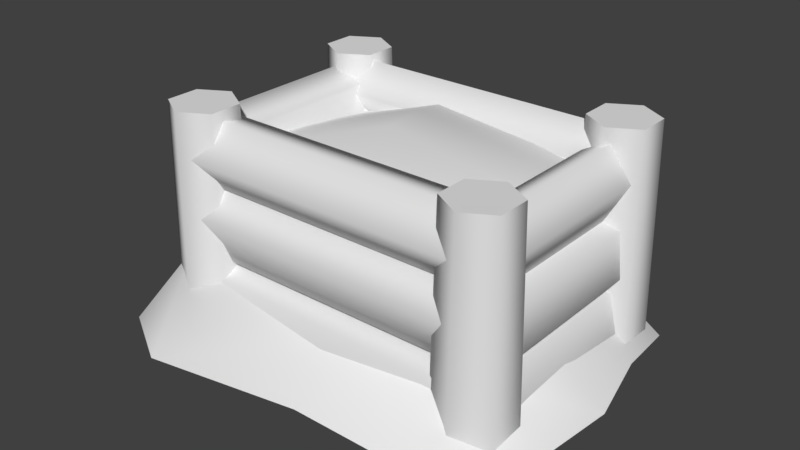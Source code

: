 # Source: tikiChest3.blend  (saved by Blender 2.80.75; exported with 4.5.12 LTS)
import bpy
from mathutils import Matrix  # noqa: F401  (used for matrix-valued properties, if any)

bpy.ops.wm.read_factory_settings(use_empty=True)
scene = bpy.context.scene
scene.name = 'Scene'

# ---- collections
col_collection_1 = bpy.data.collections.new('Collection 1'); scene.collection.children.link(col_collection_1)

# ---- materials (node trees are filled in below, after node groups)
mat_snow = bpy.data.materials.new('snow')
mat_snow.alpha_threshold = 0.0
mat_snow.use_transparent_shadow = False
mat_snow.roughness = 0.5
mat_tikichest0 = bpy.data.materials.new('tikiChest0')
mat_tikichest0.alpha_threshold = 0.0
mat_tikichest0.use_transparent_shadow = False
mat_tikichest0.roughness = 0.5
mat_tikichest0.line_color = (0.0, 0.0, 0.0, 1.0)

# ---- material node trees

# ---- world
world_world = bpy.data.worlds.new('World'); scene.world = world_world
world_world.color = (0.05088, 0.05088, 0.05088)
world_world.use_sun_shadow = False
world_world.sun_shadow_jitter_overblur = 0.0
world_world.cycles.sampling_method = 'MANUAL'

# ---- meshes
me_plane = bpy.data.meshes.new('Plane')
me_plane.from_pydata([(-0.9843, -0.5226, 0.0), (-0.7794, 1.005, 0.0), (0.8992, 0.847, 0.0), (-0.9846, 0.1577, 0.0), (0.04446, -0.5686, 0.0), (1.006, 0.1947, 0.0), (0.1383, 1.058, 0.0), (-1.071, -0.228, 0.0), (0.7631, -0.5715, 0.0), (0.9141, 0.5723, 0.0), (-0.4347, 1.028, 0.0), (-0.9632, 0.7589, 0.0), (-0.6803, -0.6984, 0.0), (0.9507, -0.3577, 0.0), (0.6184, 0.9895, 0.0), (0.06631, 0.7464, 0.2528), (0.0, -0.3226, 0.1984), (-0.7849, 0.3268, 0.1063), (0.7915, 0.1895, 0.1687), (0.6236, -0.3226, 0.2759), (-0.8012, -0.3165, 0.338), (-0.7858, 0.7225, 0.2649), (0.6402, 0.7089, 0.3034)], [], [(22, 9, 2, 14), (21, 15, 6, 10), (19, 13, 5, 18), (4, 8, 19, 16), (13, 19, 8), (7, 20, 17, 3), (0, 12, 20, 7), (12, 4, 16, 20), (11, 21, 10, 1), (3, 17, 21, 11), (15, 22, 14, 6), (18, 5, 9, 22)])
me_plane.polygons.foreach_set('use_smooth', [True] * 12)
me_plane.materials.append(mat_snow)
me_plane.use_remesh_preserve_volume = False
me_plane.use_remesh_preserve_attributes = False
me_plane.use_mirror_vertex_groups = False
me_plane.update()
me_plane_002 = bpy.data.meshes.new('Plane.002')
me_plane_002.from_pydata([(0.4104, -0.08432, -0.3502), (0.4104, -0.1326, -0.2688), (0.4104, -0.2107, -0.2999), (0.4104, -0.2107, -0.4005), (0.4104, -0.1326, -0.4315), (0.4104, -0.09244, -0.2639), (0.4104, -0.1771, -0.2713), (0.4104, -0.229, -0.1791), (0.4104, -0.1764, -0.1146), (0.4104, -0.09198, -0.167), (0.4104, -0.1867, -0.1186), (0.4104, -0.2326, -0.06166), (0.4104, -0.1684, 0.007303), (0.4104, -0.08284, -0.006801), (0.4104, -0.0943, -0.08467), (0.4078, -0.05443, -0.4207), (0.3193, -0.1055, -0.4207), (0.3193, -0.2077, -0.4207), (0.4078, -0.2588, -0.4207), (0.4963, -0.2077, -0.4207), (0.4963, -0.1055, -0.4207), (0.4078, -0.06763, 0.0287), (0.3307, -0.1121, 0.0287), (0.3307, -0.2011, 0.0287), (0.4078, -0.2456, 0.0287), (0.4848, -0.2011, 0.0287), (0.4848, -0.1121, 0.0287), (0.4104, 0.3878, -0.2775), (0.4104, 0.3404, -0.3583), (0.4104, 0.3876, -0.4211), (0.4104, 0.4642, -0.3702), (0.4104, 0.4643, -0.306), (0.4104, 0.4231, -0.2833), (0.4104, 0.345, -0.2503), (0.4104, 0.345, -0.1433), (0.4104, 0.4231, -0.1103), (0.4104, 0.4714, -0.1968), (0.4104, 0.3104, -0.04724), (0.4104, 0.3681, 0.01499), (0.4104, 0.4706, -0.02094), (0.4104, 0.4764, -0.1054), (0.4104, 0.3774, -0.1216), (0.4078, 0.5013, -0.4207), (0.3193, 0.4502, -0.4207), (0.3193, 0.348, -0.4207), (0.4078, 0.2969, -0.4207), (0.4963, 0.348, -0.4207), (0.4963, 0.4502, -0.4207), (0.4078, 0.4881, 0.0287), (0.3307, 0.4436, 0.0287), (0.3307, 0.3546, 0.0287), (0.4078, 0.3101, 0.0287), (0.4848, 0.3546, 0.0287), (0.4848, 0.4436, 0.0287), (0.4533, -0.1542, -0.2894), (0.358, -0.1542, -0.266), (0.3237, -0.1542, -0.3437), (0.3977, -0.1542, -0.4232), (0.4778, -0.1542, -0.3946), (0.4697, -0.1542, -0.2608), (0.3864, -0.1542, -0.2773), (0.324, -0.1542, -0.192), (0.3688, -0.1542, -0.1227), (0.4588, -0.1542, -0.1652), (0.4219, -0.1542, -0.1484), (0.3438, -0.1542, -0.1203), (0.3438, -0.1542, -0.02936), (0.4219, -0.1542, -0.001249), (0.4702, -0.1542, -0.07484), (0.4533, 0.4263, -0.2894), (0.358, 0.4263, -0.266), (0.3237, 0.4263, -0.3437), (0.3977, 0.4263, -0.4232), (0.4778, 0.4263, -0.3946), (0.4697, 0.4263, -0.2608), (0.3864, 0.4263, -0.2773), (0.324, 0.4263, -0.192), (0.3688, 0.4263, -0.1227), (0.4588, 0.4263, -0.1652), (0.4219, 0.4263, -0.1484), (0.3438, 0.4263, -0.1203), (0.3438, 0.4263, -0.02936), (0.4219, 0.4263, -0.001249), (0.4702, 0.4263, -0.07484), (-0.388, -0.1246, -0.3824), (0.388, -0.1246, -0.3824), (-0.388, 0.388, -0.3824), (0.388, 0.388, -0.3824), (-0.388, 0.2172, -0.3824), (-0.388, 0.04631, -0.3824), (0.388, 0.04631, -0.3824), (0.388, 0.2172, -0.3824), (-0.4104, -0.08432, -0.3502), (-0.4104, -0.1326, -0.2688), (-0.4104, -0.2107, -0.2999), (-0.4104, -0.2107, -0.4005), (-0.4104, -0.1326, -0.4315), (-0.4104, -0.09244, -0.2639), (-0.4104, -0.1771, -0.2713), (-0.4104, -0.229, -0.1791), (-0.4104, -0.1764, -0.1146), (-0.4104, -0.09198, -0.167), (-0.4104, -0.1867, -0.1186), (-0.4104, -0.2326, -0.06166), (-0.4104, -0.1684, 0.007303), (-0.4104, -0.08284, -0.006801), (-0.4104, -0.0943, -0.08467), (-0.4078, -0.05443, -0.4207), (-0.3193, -0.1055, -0.4207), (-0.3193, -0.2077, -0.4207), (-0.4078, -0.2588, -0.4207), (-0.4963, -0.2077, -0.4207), (-0.4963, -0.1055, -0.4207), (-0.4078, -0.06763, 0.0287), (-0.3307, -0.1121, 0.0287), (-0.3307, -0.2011, 0.0287), (-0.4078, -0.2456, 0.0287), (-0.4848, -0.2011, 0.0287), (-0.4848, -0.1121, 0.0287), (-0.4104, 0.3878, -0.2775), (-0.4104, 0.3404, -0.3583), (-0.4104, 0.3876, -0.4211), (-0.4104, 0.4642, -0.3702), (-0.4104, 0.4643, -0.306), (-0.4104, 0.4231, -0.2833), (-0.4104, 0.345, -0.2503), (-0.4104, 0.345, -0.1433), (-0.4104, 0.4231, -0.1103), (-0.4104, 0.4714, -0.1968), (-0.4104, 0.3104, -0.04724), (-0.4104, 0.3681, 0.01499), (-0.4104, 0.4706, -0.02094), (-0.4104, 0.4764, -0.1054), (-0.4104, 0.3774, -0.1216), (-0.4078, 0.5013, -0.4207), (-0.3193, 0.4502, -0.4207), (-0.3193, 0.348, -0.4207), (-0.4078, 0.2969, -0.4207), (-0.4963, 0.348, -0.4207), (-0.4963, 0.4502, -0.4207), (-0.4078, 0.4881, 0.0287), (-0.3307, 0.4436, 0.0287), (-0.3307, 0.3546, 0.0287), (-0.4078, 0.3101, 0.0287), (-0.4848, 0.3546, 0.0287), (-0.4848, 0.4436, 0.0287), (-0.4533, -0.1542, -0.2894), (-0.358, -0.1542, -0.266), (-0.3237, -0.1542, -0.3437), (-0.3977, -0.1542, -0.4232), (-0.4778, -0.1542, -0.3946), (-0.4697, -0.1542, -0.2608), (-0.3864, -0.1542, -0.2773), (-0.324, -0.1542, -0.192), (-0.3688, -0.1542, -0.1227), (-0.4588, -0.1542, -0.1652), (-0.4219, -0.1542, -0.1484), (-0.3438, -0.1542, -0.1203), (-0.3438, -0.1542, -0.02936), (-0.4219, -0.1542, -0.001249), (-0.4702, -0.1542, -0.07484), (-0.4533, 0.4263, -0.2894), (-0.358, 0.4263, -0.266), (-0.3237, 0.4263, -0.3437), (-0.3977, 0.4263, -0.4232), (-0.4778, 0.4263, -0.3946), (-0.4697, 0.4263, -0.2608), (-0.3864, 0.4263, -0.2773), (-0.324, 0.4263, -0.192), (-0.3688, 0.4263, -0.1227), (-0.4588, 0.4263, -0.1652), (-0.4219, 0.4263, -0.1484), (-0.3438, 0.4263, -0.1203), (-0.3438, 0.4263, -0.02936), (-0.4219, 0.4263, -0.001249), (-0.4702, 0.4263, -0.07484), (-0.388, -0.1246, -0.06643), (0.388, -0.1246, -0.06643), (-0.3548, 0.3876, -0.09824), (0.388, 0.388, -0.06643), (-0.3676, 0.2233, -0.08556), (-0.3806, 0.04979, -0.0733), (0.3978, 0.06192, -0.04446), (0.3926, 0.2339, -0.05008), (0.01916, -0.126, -0.05343), (-0.1052, 0.4162, -0.04015), (0.0, 0.04631, 0.01375), (-0.04591, 0.2098, -0.002775)], [], [(92, 0, 4, 96), (95, 3, 2, 94), (101, 9, 5, 97), (96, 4, 3, 95), (94, 2, 1, 93), (99, 7, 8, 100), (106, 14, 10, 102), (120, 28, 27, 119), (97, 5, 6, 98), (103, 11, 12, 104), (98, 6, 7, 99), (105, 13, 14, 106), (102, 10, 11, 103), (104, 12, 13, 105), (100, 8, 9, 101), (20, 26, 25, 19), (18, 24, 23, 17), (16, 22, 21, 15), (15, 21, 26, 20), (19, 25, 24, 18), (17, 23, 22, 16), (22, 23, 24, 21), (25, 26, 21, 24), (119, 27, 31, 123), (122, 30, 29, 121), (128, 36, 32, 124), (123, 31, 30, 122), (121, 29, 28, 120), (126, 34, 35, 127), (133, 41, 37, 129), (124, 32, 33, 125), (130, 38, 39, 131), (125, 33, 34, 126), (132, 40, 41, 133), (129, 37, 38, 130), (131, 39, 40, 132), (127, 35, 36, 128), (47, 53, 52, 46), (45, 51, 50, 44), (43, 49, 48, 42), (42, 48, 53, 47), (46, 52, 51, 45), (44, 50, 49, 43), (49, 50, 51, 48), (52, 53, 48, 51), (55, 54, 69, 70), (60, 61, 76, 75), (56, 55, 70, 71), (61, 62, 77, 76), (57, 56, 71, 72), (62, 63, 78, 77), (58, 57, 72, 73), (59, 60, 75, 74), (54, 58, 73, 69), (68, 64, 79, 83), (66, 67, 82, 81), (67, 68, 83, 82), (65, 66, 81, 80), (64, 65, 80, 79), (63, 59, 74, 78), (88, 91, 87, 86), (84, 85, 90, 89), (89, 90, 91, 88), (112, 111, 117, 118), (110, 109, 115, 116), (108, 107, 113, 114), (107, 112, 118, 113), (111, 110, 116, 117), (109, 108, 114, 115), (114, 113, 116, 115), (117, 116, 113, 118), (139, 138, 144, 145), (137, 136, 142, 143), (135, 134, 140, 141), (134, 139, 145, 140), (138, 137, 143, 144), (136, 135, 141, 142), (141, 140, 143, 142), (144, 143, 140, 145), (147, 162, 161, 146), (152, 167, 168, 153), (148, 163, 162, 147), (153, 168, 169, 154), (149, 164, 163, 148), (154, 169, 170, 155), (150, 165, 164, 149), (151, 166, 167, 152), (146, 161, 165, 150), (160, 175, 171, 156), (158, 173, 174, 159), (159, 174, 175, 160), (157, 172, 173, 158), (156, 171, 172, 157), (155, 170, 166, 151), (93, 1, 0, 92), (187, 183, 179, 185), (184, 177, 182, 186), (186, 182, 183, 187), (181, 186, 187, 180), (176, 184, 186, 181), (180, 187, 185, 178)])
me_plane_002.polygons.foreach_set('use_smooth', [True] * 101)
_k = set([(21, 22), (21, 26), (22, 23), (23, 24), (24, 25), (25, 26), (48, 49), (48, 53), (49, 50), (50, 51), (51, 52), (52, 53), (113, 114), (113, 118), (114, 115), (115, 116), (116, 117), (117, 118), (140, 141), (140, 145), (141, 142), (142, 143), (143, 144), (144, 145)])
me_plane_002.attributes.new('sharp_edge', 'BOOLEAN', 'EDGE').data.foreach_set('value', [ (min(e.vertices), max(e.vertices)) in _k for e in me_plane_002.edges])
_uv = me_plane_002.uv_layers.new(name='UVMap')
_uv.uv.foreach_set('vector', [0.09185, 0.3086, 0.1157, 0.3487, 0.1201, 0.323, 0.07144, 0.3376, 0.08957, 0.3647, 0.1001, 0.3168, 0.08254, 0.3391, 0.1285, 0.3527, 0.09021, 0.8829, 0.1039, 0.9049, 0.1066, 0.8906, 0.07903, 0.8991, 0.07144, 0.3376, 0.1201, 0.323, 0.1001, 0.3168, 0.08957, 0.3647, 0.1285, 0.3527, 0.08254, 0.3391, 0.09174, 0.3578, 0.1285, 0.3222, 0.1116, 0.907, 0.08554, 0.9004, 0.09017, 0.9102, 0.1116, 0.8908, 0.08085, 0.6145, 0.08678, 0.5858, 0.07696, 0.6009, 0.1045, 0.6057, 0.07478, 0.8456, 0.09848, 0.8532, 0.07769, 0.858, 0.08607, 0.8346, 0.07903, 0.8991, 0.1066, 0.8906, 0.09558, 0.8874, 0.08902, 0.9142, 0.1045, 0.59, 0.08152, 0.6106, 0.09753, 0.6048, 0.08067, 0.5821, 0.08902, 0.9142, 0.09558, 0.8874, 0.08554, 0.9004, 0.1116, 0.907, 0.06959, 0.5993, 0.09844, 0.5898, 0.08678, 0.5858, 0.08085, 0.6145, 0.1045, 0.6057, 0.07696, 0.6009, 0.08152, 0.6106, 0.1045, 0.59, 0.08067, 0.5821, 0.09753, 0.6048, 0.09844, 0.5898, 0.06959, 0.5993, 0.1116, 0.8908, 0.09017, 0.9102, 0.1039, 0.9049, 0.09021, 0.8829, 0.1396, 0.1259, 0.1403, 0.1315, 0.1413, 0.1302, 0.1361, 0.128, 0.1361, 0.1321, 0.1405, 0.1288, 0.1389, 0.1285, 0.1396, 0.1341, 0.143, 0.132, 0.1379, 0.1298, 0.1386, 0.1312, 0.143, 0.1279, 0.143, 0.1279, 0.1386, 0.1312, 0.1403, 0.1315, 0.1396, 0.1259, 0.1361, 0.128, 0.1413, 0.1302, 0.1405, 0.1288, 0.1361, 0.1321, 0.1396, 0.1341, 0.1389, 0.1285, 0.1379, 0.1298, 0.143, 0.132, 0.3896, 0.361, 0.3918, 0.361, 0.393, 0.363, 0.3885, 0.363, 0.3918, 0.3649, 0.3896, 0.3649, 0.3885, 0.363, 0.393, 0.363, 0.08607, 0.8346, 0.07769, 0.858, 0.06959, 0.8407, 0.09734, 0.8406, 0.09562, 0.8487, 0.07698, 0.8309, 0.09848, 0.8366, 0.08104, 0.8556, 0.09289, 0.5998, 0.1077, 0.6249, 0.08417, 0.616, 0.108, 0.5941, 0.09734, 0.8406, 0.06959, 0.8407, 0.07698, 0.8309, 0.09562, 0.8487, 0.08104, 0.8556, 0.09848, 0.8366, 0.09848, 0.8532, 0.07478, 0.8456, 0.1019, 0.6198, 0.1096, 0.5898, 0.1205, 0.6064, 0.08994, 0.6162, 0.1131, 0.34, 0.1232, 0.3873, 0.1337, 0.3631, 0.08303, 0.3625, 0.108, 0.5941, 0.08417, 0.616, 0.08417, 0.5976, 0.1131, 0.6053, 0.08929, 0.3935, 0.1184, 0.3499, 0.09201, 0.3662, 0.1344, 0.3935, 0.1131, 0.6053, 0.08417, 0.5976, 0.1096, 0.5898, 0.1019, 0.6198, 0.1445, 0.3646, 0.09739, 0.3851, 0.1232, 0.3873, 0.1131, 0.34, 0.08303, 0.3625, 0.1337, 0.3631, 0.1184, 0.3499, 0.08929, 0.3935, 0.1344, 0.3935, 0.09201, 0.3662, 0.09739, 0.3851, 0.1445, 0.3646, 0.08994, 0.6162, 0.1205, 0.6064, 0.1077, 0.6249, 0.09289, 0.5998, 0.1725, 0.1242, 0.1732, 0.1298, 0.1742, 0.1285, 0.1691, 0.1263, 0.1691, 0.1304, 0.1735, 0.1271, 0.1718, 0.1269, 0.1725, 0.1324, 0.176, 0.1303, 0.1708, 0.1281, 0.1716, 0.1296, 0.176, 0.1262, 0.176, 0.1262, 0.1716, 0.1296, 0.1732, 0.1298, 0.1725, 0.1242, 0.1691, 0.1263, 0.1742, 0.1285, 0.1735, 0.1271, 0.1691, 0.1304, 0.1725, 0.1324, 0.1718, 0.1269, 0.1708, 0.1281, 0.176, 0.1303, 0.3547, 0.6327, 0.3569, 0.6327, 0.3581, 0.6347, 0.3536, 0.6347, 0.3569, 0.6366, 0.3547, 0.6366, 0.3536, 0.6347, 0.3581, 0.6347, 0.0764, 0.9063, 0.08725, 0.9053, 0.06975, 0.8914, 0.08536, 0.8828, 0.06729, 0.3213, 0.05463, 0.3406, 0.09094, 0.3161, 0.09094, 0.3555, 0.07419, 0.8982, 0.0764, 0.9063, 0.08536, 0.8828, 0.09855, 0.8926, 0.05463, 0.3406, 0.06361, 0.3529, 0.06304, 0.3086, 0.09094, 0.3161, 0.08448, 0.8905, 0.07419, 0.8982, 0.09855, 0.8926, 0.09071, 0.9135, 0.06361, 0.3529, 0.08247, 0.3426, 0.04196, 0.3355, 0.06304, 0.3086, 0.09205, 0.894, 0.08448, 0.8905, 0.09071, 0.9135, 0.07533, 0.9135, 0.0831, 0.3229, 0.06729, 0.3213, 0.09094, 0.3555, 0.06445, 0.364, 0.08725, 0.9053, 0.09205, 0.894, 0.07533, 0.9135, 0.06975, 0.8914, 0.1241, 0.621, 0.145, 0.5931, 0.1529, 0.6209, 0.153, 0.6212, 0.1757, 0.6392, 0.1453, 0.649, 0.1533, 0.6212, 0.1534, 0.6209, 0.1453, 0.649, 0.1241, 0.621, 0.153, 0.6212, 0.1533, 0.6212, 0.1757, 0.6024, 0.1757, 0.6392, 0.1534, 0.6209, 0.1532, 0.6207, 0.145, 0.5931, 0.1757, 0.6024, 0.1532, 0.6207, 0.1529, 0.6209, 0.08247, 0.3426, 0.0831, 0.3229, 0.06445, 0.364, 0.04196, 0.3355, 0.48, 0.4505, 0.4859, 0.4505, 0.4859, 0.4518, 0.48, 0.4518, 0.4054, 0.1037, 0.4211, 0.1037, 0.4211, 0.1072, 0.4054, 0.1072, 0.395, 0.6587, 0.4032, 0.6587, 0.4032, 0.6605, 0.395, 0.6605, 0.1085, 0.119, 0.1115, 0.1137, 0.1144, 0.119, 0.1145, 0.1191, 0.1176, 0.1137, 0.1207, 0.119, 0.1147, 0.1189, 0.1145, 0.1189, 0.1176, 0.1242, 0.1116, 0.1242, 0.1147, 0.1191, 0.1148, 0.119, 0.1116, 0.1242, 0.1085, 0.119, 0.1145, 0.1191, 0.1147, 0.1191, 0.1115, 0.1137, 0.1176, 0.1137, 0.1145, 0.1189, 0.1144, 0.119, 0.1207, 0.119, 0.1176, 0.1242, 0.1148, 0.119, 0.1147, 0.1189, 0.3842, 0.6061, 0.3831, 0.6041, 0.3876, 0.6041, 0.3865, 0.6061, 0.3865, 0.6022, 0.3876, 0.6041, 0.3831, 0.6041, 0.3842, 0.6022, 0.149, 0.1383, 0.1543, 0.1414, 0.149, 0.1443, 0.1489, 0.1443, 0.1542, 0.1475, 0.149, 0.1505, 0.1491, 0.1445, 0.1491, 0.1444, 0.1437, 0.1474, 0.1437, 0.1414, 0.1489, 0.1445, 0.149, 0.1446, 0.1437, 0.1414, 0.149, 0.1383, 0.1489, 0.1443, 0.1489, 0.1445, 0.1543, 0.1414, 0.1542, 0.1475, 0.1491, 0.1444, 0.149, 0.1443, 0.149, 0.1505, 0.1437, 0.1474, 0.149, 0.1446, 0.1491, 0.1445, 0.3713, 0.09525, 0.3694, 0.09413, 0.3733, 0.09189, 0.3733, 0.09413, 0.3713, 0.09077, 0.3733, 0.09189, 0.3694, 0.09413, 0.3694, 0.09189, 0.1712, 0.5418, 0.145, 0.5517, 0.1545, 0.5344, 0.17, 0.5538, 0.1149, 0.8554, 0.1205, 0.8324, 0.1119, 0.8419, 0.1346, 0.8479, 0.1621, 0.5393, 0.1559, 0.5664, 0.145, 0.5517, 0.1712, 0.5418, 0.1346, 0.8479, 0.1119, 0.8419, 0.1164, 0.8488, 0.1346, 0.8327, 0.1535, 0.5507, 0.1791, 0.5577, 0.1559, 0.5664, 0.1621, 0.5393, 0.1346, 0.8327, 0.1164, 0.8488, 0.1275, 0.8456, 0.1153, 0.826, 0.1574, 0.5592, 0.1791, 0.5406, 0.1791, 0.5577, 0.1535, 0.5507, 0.1055, 0.8415, 0.1292, 0.8346, 0.1205, 0.8324, 0.1149, 0.8554, 0.17, 0.5538, 0.1545, 0.5344, 0.1791, 0.5406, 0.1574, 0.5592, 0.05966, 0.34, 0.07996, 0.3751, 0.08246, 0.356, 0.04196, 0.366, 0.09001, 0.3802, 0.05176, 0.3657, 0.06137, 0.3799, 0.09001, 0.3507, 0.09001, 0.3507, 0.06137, 0.3799, 0.07996, 0.3751, 0.05966, 0.34, 0.05918, 0.3909, 0.06581, 0.3512, 0.05176, 0.3657, 0.09001, 0.3802, 0.04196, 0.366, 0.08246, 0.356, 0.06581, 0.3512, 0.05918, 0.3909, 0.1153, 0.826, 0.1275, 0.8456, 0.1292, 0.8346, 0.1055, 0.8415, 0.1285, 0.3222, 0.09174, 0.3578, 0.1157, 0.3487, 0.09185, 0.3086, 0.6125, 0.3512, 0.6211, 0.352, 0.6209, 0.3551, 0.6111, 0.3553, 0.614, 0.3444, 0.6213, 0.3448, 0.6213, 0.3485, 0.6135, 0.348, 0.6135, 0.348, 0.6213, 0.3485, 0.6211, 0.352, 0.6125, 0.3512, 0.6058, 0.3478, 0.6135, 0.348, 0.6125, 0.3512, 0.6059, 0.3513, 0.6059, 0.3443, 0.614, 0.3444, 0.6135, 0.348, 0.6058, 0.3478, 0.6059, 0.3513, 0.6125, 0.3512, 0.6111, 0.3553, 0.606, 0.3546])
_ca = me_plane_002.color_attributes.new('Col', 'BYTE_COLOR', 'CORNER')
_ca.data.foreach_set('color', [1.0, 1.0, 1.0, 1.0, 1.0, 1.0, 1.0, 1.0, 0.1714, 0.1714, 0.1714, 1.0, 0.15, 0.15, 0.15, 1.0, 1.0, 1.0, 1.0, 1.0, 1.0, 1.0, 1.0, 1.0, 1.0, 1.0, 1.0, 1.0, 1.0, 1.0, 1.0, 1.0, 1.0, 1.0, 1.0, 1.0, 1.0, 1.0, 1.0, 1.0, 1.0, 1.0, 1.0, 1.0, 1.0, 1.0, 1.0, 1.0, 0.15, 0.15, 0.15, 1.0, 0.1714, 0.1714, 0.1714, 1.0, 1.0, 1.0, 1.0, 1.0, 1.0, 1.0, 1.0, 1.0, 1.0, 1.0, 1.0, 1.0, 1.0, 1.0, 1.0, 1.0, 0.15, 0.15, 0.15, 1.0, 0.15, 0.15, 0.15, 1.0, 1.0, 1.0, 1.0, 1.0, 1.0, 1.0, 1.0, 1.0, 0.15, 0.15, 0.15, 1.0, 0.15, 0.15, 0.15, 1.0, 1.0, 1.0, 1.0, 1.0, 1.0, 1.0, 1.0, 1.0, 0.15, 0.15, 0.15, 1.0, 0.227, 0.227, 0.227, 1.0, 1.0, 1.0, 1.0, 1.0, 1.0, 1.0, 1.0, 1.0, 1.0, 1.0, 1.0, 1.0, 0.15, 0.15, 0.15, 1.0, 1.0, 1.0, 1.0, 1.0, 1.0, 1.0, 1.0, 1.0, 0.15, 0.15, 0.15, 1.0, 0.15, 0.15, 0.15, 1.0, 1.0, 1.0, 1.0, 1.0, 1.0, 1.0, 1.0, 1.0, 1.0, 1.0, 1.0, 1.0, 1.0, 1.0, 1.0, 1.0, 0.15, 0.15, 0.15, 1.0, 0.15, 0.15, 0.15, 1.0, 1.0, 1.0, 1.0, 1.0, 1.0, 1.0, 1.0, 1.0, 1.0, 1.0, 1.0, 1.0, 1.0, 1.0, 1.0, 1.0, 1.0, 1.0, 1.0, 1.0, 1.0, 1.0, 1.0, 1.0, 0.227, 0.227, 0.227, 1.0, 0.15, 0.15, 0.15, 1.0, 1.0, 1.0, 1.0, 1.0, 1.0, 1.0, 1.0, 1.0, 1.0, 1.0, 1.0, 1.0, 1.0, 1.0, 1.0, 1.0, 1.0, 1.0, 1.0, 1.0, 1.0, 1.0, 1.0, 1.0, 0.15, 0.15, 0.15, 1.0, 0.15, 0.15, 0.15, 1.0, 1.0, 1.0, 1.0, 1.0, 1.0, 1.0, 1.0, 1.0, 0.2918, 0.2918, 0.2918, 1.0, 1.0, 1.0, 1.0, 1.0, 1.0, 1.0, 1.0, 1.0, 0.2918, 0.2918, 0.2918, 1.0, 0.2918, 0.2918, 0.2918, 1.0, 1.0, 1.0, 1.0, 1.0, 1.0, 1.0, 1.0, 1.0, 0.2961, 0.2961, 0.2961, 1.0, 0.2918, 0.2918, 0.2918, 1.0, 1.0, 1.0, 1.0, 1.0, 1.0, 1.0, 1.0, 1.0, 0.2918, 0.2918, 0.2918, 1.0, 0.2918, 0.2918, 0.2918, 1.0, 1.0, 1.0, 1.0, 1.0, 1.0, 1.0, 1.0, 1.0, 0.2918, 0.2918, 0.2918, 1.0, 0.2918, 0.2918, 0.2918, 1.0, 1.0, 1.0, 1.0, 1.0, 1.0, 1.0, 1.0, 1.0, 0.2918, 0.2918, 0.2918, 1.0, 0.2961, 0.2961, 0.2961, 1.0, 1.0, 1.0, 1.0, 1.0, 1.0, 1.0, 1.0, 1.0, 0.2961, 0.2961, 0.2961, 1.0, 1.0, 1.0, 1.0, 1.0, 1.0, 1.0, 1.0, 1.0, 1.0, 1.0, 1.0, 1.0, 1.0, 1.0, 1.0, 1.0, 1.0, 1.0, 1.0, 1.0, 1.0, 1.0, 1.0, 1.0, 1.0, 1.0, 1.0, 1.0, 1.0, 1.0, 1.0, 1.0, 0.15, 0.15, 0.15, 1.0, 0.15, 0.15, 0.15, 1.0, 1.0, 1.0, 1.0, 1.0, 1.0, 1.0, 1.0, 1.0, 1.0, 1.0, 1.0, 1.0, 1.0, 1.0, 1.0, 1.0, 0.15, 0.15, 0.15, 1.0, 0.15, 0.15, 0.15, 1.0, 1.0, 1.0, 1.0, 1.0, 1.0, 1.0, 1.0, 1.0, 0.159, 0.159, 0.159, 1.0, 0.15, 0.15, 0.15, 1.0, 1.0, 1.0, 1.0, 1.0, 1.0, 1.0, 1.0, 1.0, 1.0, 1.0, 1.0, 1.0, 1.0, 1.0, 1.0, 1.0, 0.15, 0.15, 0.15, 1.0, 1.0, 1.0, 1.0, 1.0, 1.0, 1.0, 1.0, 1.0, 1.0, 1.0, 1.0, 1.0, 1.0, 1.0, 1.0, 1.0, 1.0, 1.0, 1.0, 1.0, 0.15, 0.15, 0.15, 1.0, 0.15, 0.15, 0.15, 1.0, 0.15, 0.15, 0.15, 1.0, 0.15, 0.15, 0.15, 1.0, 1.0, 1.0, 1.0, 1.0, 1.0, 1.0, 1.0, 1.0, 0.15, 0.15, 0.15, 1.0, 0.159, 0.159, 0.159, 1.0, 1.0, 1.0, 1.0, 1.0, 1.0, 1.0, 1.0, 1.0, 0.9387, 0.9387, 0.9387, 1.0, 1.0, 1.0, 1.0, 1.0, 1.0, 1.0, 1.0, 1.0, 1.0, 1.0, 1.0, 1.0, 1.0, 1.0, 1.0, 1.0, 1.0, 1.0, 1.0, 1.0, 1.0, 1.0, 1.0, 1.0, 1.0, 1.0, 1.0, 1.0, 0.15, 0.15, 0.15, 1.0, 0.15, 0.15, 0.15, 1.0, 0.15, 0.15, 0.15, 1.0, 0.15, 0.15, 0.15, 1.0, 1.0, 1.0, 1.0, 1.0, 1.0, 1.0, 1.0, 1.0, 1.0, 1.0, 1.0, 1.0, 0.9387, 0.9387, 0.9387, 1.0, 1.0, 1.0, 1.0, 1.0, 1.0, 1.0, 1.0, 1.0, 0.15, 0.15, 0.15, 1.0, 0.15, 0.15, 0.15, 1.0, 0.15, 0.15, 0.15, 1.0, 0.15, 0.15, 0.15, 1.0, 1.0, 1.0, 1.0, 1.0, 1.0, 1.0, 1.0, 1.0, 0.2918, 0.2918, 0.2918, 1.0, 1.0, 1.0, 1.0, 1.0, 1.0, 1.0, 1.0, 1.0, 0.2918, 0.2918, 0.2918, 1.0, 0.2918, 0.2918, 0.2918, 1.0, 1.0, 1.0, 1.0, 1.0, 1.0, 1.0, 1.0, 1.0, 0.2918, 0.2918, 0.2918, 1.0, 0.2918, 0.2918, 0.2918, 1.0, 1.0, 1.0, 1.0, 1.0, 1.0, 1.0, 1.0, 1.0, 0.2918, 0.2918, 0.2918, 1.0, 0.2918, 0.2918, 0.2918, 1.0, 1.0, 1.0, 1.0, 1.0, 1.0, 1.0, 1.0, 1.0, 0.2918, 0.2918, 0.2918, 1.0, 0.2961, 0.2961, 0.2961, 1.0, 1.0, 1.0, 1.0, 1.0, 1.0, 1.0, 1.0, 1.0, 0.2918, 0.2918, 0.2918, 1.0, 0.2918, 0.2918, 0.2918, 1.0, 1.0, 1.0, 1.0, 1.0, 1.0, 1.0, 1.0, 1.0, 0.2918, 0.2918, 0.2918, 1.0, 1.0, 1.0, 1.0, 1.0, 1.0, 1.0, 1.0, 1.0, 1.0, 1.0, 1.0, 1.0, 1.0, 1.0, 1.0, 1.0, 1.0, 1.0, 1.0, 1.0, 1.0, 1.0, 1.0, 1.0, 1.0, 1.0, 1.0, 1.0, 1.0, 1.0, 1.0, 1.0, 0.15, 0.15, 0.15, 1.0, 1.0, 1.0, 1.0, 1.0, 1.0, 1.0, 1.0, 1.0, 0.15, 0.15, 0.15, 1.0, 0.15, 0.15, 0.15, 1.0, 1.0, 1.0, 1.0, 1.0, 1.0, 1.0, 1.0, 1.0, 0.15, 0.15, 0.15, 1.0, 1.0, 1.0, 1.0, 1.0, 0.15, 0.15, 0.15, 1.0, 0.15, 0.15, 0.15, 1.0, 1.0, 1.0, 1.0, 1.0, 1.0, 1.0, 1.0, 1.0, 0.15, 0.15, 0.15, 1.0, 0.15, 0.15, 0.15, 1.0, 1.0, 1.0, 1.0, 1.0, 0.15, 0.15, 0.15, 1.0, 1.0, 1.0, 1.0, 1.0, 1.0, 1.0, 1.0, 1.0, 0.15, 0.15, 0.15, 1.0, 0.15, 0.15, 0.15, 1.0, 1.0, 1.0, 1.0, 1.0, 1.0, 1.0, 1.0, 1.0, 0.15, 0.15, 0.15, 1.0, 1.0, 1.0, 1.0, 1.0, 0.15, 0.15, 0.15, 1.0, 0.15, 0.15, 0.15, 1.0, 1.0, 1.0, 1.0, 1.0, 1.0, 1.0, 1.0, 1.0, 0.15, 0.15, 0.15, 1.0, 0.15, 0.15, 0.15, 1.0, 1.0, 1.0, 1.0, 1.0, 1.0, 1.0, 1.0, 1.0, 1.0, 1.0, 1.0, 1.0, 1.0, 1.0, 1.0, 1.0, 1.0, 1.0, 1.0, 1.0, 1.0, 1.0, 1.0, 1.0, 0.15, 0.15, 0.15, 1.0, 0.15, 0.15, 0.15, 1.0, 1.0, 1.0, 1.0, 1.0, 1.0, 1.0, 1.0, 1.0, 1.0, 1.0, 1.0, 1.0, 1.0, 1.0, 1.0, 1.0, 1.0, 1.0, 1.0, 1.0, 1.0, 1.0, 1.0, 1.0, 1.0, 1.0, 1.0, 1.0, 1.0, 1.0, 1.0, 1.0, 1.0, 1.0, 1.0, 1.0, 1.0, 1.0, 1.0, 1.0, 1.0, 1.0, 1.0, 1.0, 1.0, 1.0, 1.0, 1.0, 1.0, 1.0, 1.0, 1.0, 0.15, 0.15, 0.15, 1.0, 1.0, 1.0, 1.0, 1.0, 1.0, 1.0, 1.0, 1.0, 0.15, 0.15, 0.15, 1.0, 1.0, 1.0, 1.0, 1.0, 1.0, 1.0, 1.0, 1.0, 1.0, 1.0, 1.0, 1.0, 1.0, 1.0, 1.0, 1.0, 1.0, 1.0, 1.0, 1.0, 1.0, 1.0, 1.0, 1.0, 1.0, 1.0, 1.0, 1.0, 1.0, 1.0, 1.0, 1.0, 1.0, 1.0, 1.0, 1.0, 1.0, 1.0, 1.0, 1.0, 1.0, 1.0, 1.0, 1.0, 1.0, 1.0, 1.0, 1.0, 1.0, 1.0, 1.0, 1.0, 1.0, 1.0, 1.0, 1.0, 1.0, 1.0, 1.0, 1.0, 1.0, 1.0, 1.0, 1.0, 0.2918, 0.2918, 0.2918, 1.0, 0.2918, 0.2918, 0.2918, 1.0, 1.0, 1.0, 1.0, 1.0, 1.0, 1.0, 1.0, 1.0, 0.2918, 0.2918, 0.2918, 1.0, 0.2918, 0.2918, 0.2918, 1.0, 1.0, 1.0, 1.0, 1.0, 1.0, 1.0, 1.0, 1.0, 0.2918, 0.2918, 0.2918, 1.0, 0.2918, 0.2918, 0.2918, 1.0, 1.0, 1.0, 1.0, 1.0, 1.0, 1.0, 1.0, 1.0, 0.2918, 0.2918, 0.2918, 1.0, 0.2918, 0.2918, 0.2918, 1.0, 1.0, 1.0, 1.0, 1.0, 1.0, 1.0, 1.0, 1.0, 0.2918, 0.2918, 0.2918, 1.0, 0.2918, 0.2918, 0.2918, 1.0, 1.0, 1.0, 1.0, 1.0, 1.0, 1.0, 1.0, 1.0, 0.2918, 0.2918, 0.2918, 1.0, 0.2918, 0.2918, 0.2918, 1.0, 1.0, 1.0, 1.0, 1.0, 1.0, 1.0, 1.0, 1.0, 1.0, 1.0, 1.0, 1.0, 1.0, 1.0, 1.0, 1.0, 1.0, 1.0, 1.0, 1.0, 1.0, 1.0, 1.0, 1.0, 1.0, 1.0, 1.0, 1.0, 1.0, 1.0, 1.0, 1.0, 1.0, 1.0, 1.0, 1.0, 1.0, 1.0, 1.0, 1.0, 0.2918, 0.2918, 0.2918, 1.0, 0.2918, 0.2918, 0.2918, 1.0, 1.0, 1.0, 1.0, 1.0, 1.0, 1.0, 1.0, 1.0, 0.2918, 0.2918, 0.2918, 1.0, 0.2918, 0.2918, 0.2918, 1.0, 1.0, 1.0, 1.0, 1.0, 1.0, 1.0, 1.0, 1.0, 0.2918, 0.2918, 0.2918, 1.0, 0.2918, 0.2918, 0.2918, 1.0, 1.0, 1.0, 1.0, 1.0, 1.0, 1.0, 1.0, 1.0, 0.2918, 0.2918, 0.2918, 1.0, 0.2918, 0.2918, 0.2918, 1.0, 1.0, 1.0, 1.0, 1.0, 1.0, 1.0, 1.0, 1.0, 0.2918, 0.2918, 0.2918, 1.0, 0.2918, 0.2918, 0.2918, 1.0, 1.0, 1.0, 1.0, 1.0, 1.0, 1.0, 1.0, 1.0, 0.2918, 0.2918, 0.2918, 1.0, 0.2918, 0.2918, 0.2918, 1.0, 1.0, 1.0, 1.0, 1.0, 1.0, 1.0, 1.0, 1.0, 1.0, 1.0, 1.0, 1.0, 1.0, 1.0, 1.0, 1.0, 1.0, 1.0, 1.0, 1.0, 1.0, 1.0, 1.0, 1.0, 1.0, 1.0, 1.0, 1.0, 1.0, 1.0, 1.0, 1.0, 1.0, 1.0, 1.0, 1.0, 1.0, 1.0, 1.0, 1.0, 0.15, 0.15, 0.15, 1.0, 0.15, 0.15, 0.15, 1.0, 1.0, 1.0, 1.0, 1.0, 1.0, 1.0, 1.0, 1.0, 1.0, 1.0, 1.0, 1.0, 1.0, 1.0, 1.0, 1.0, 1.0, 1.0, 1.0, 1.0, 1.0, 1.0, 1.0, 1.0, 1.0, 1.0, 1.0, 1.0, 1.0, 1.0, 1.0, 1.0, 0.15, 0.15, 0.15, 1.0, 0.15, 0.15, 0.15, 1.0, 1.0, 1.0, 1.0, 1.0, 1.0, 1.0, 1.0, 1.0, 0.15, 0.15, 0.15, 1.0, 0.15, 0.15, 0.15, 1.0, 0.15, 0.15, 0.15, 1.0, 0.15, 0.15, 0.15, 1.0, 1.0, 1.0, 1.0, 1.0, 1.0, 1.0, 1.0, 1.0, 0.15, 0.15, 0.15, 1.0, 0.15, 0.15, 0.15, 1.0, 1.0, 1.0, 1.0, 1.0, 1.0, 1.0, 1.0, 1.0, 1.0, 1.0, 1.0, 1.0, 1.0, 1.0, 1.0, 1.0, 0.15, 0.15, 0.15, 1.0, 0.15, 0.15, 0.15, 1.0, 0.15, 0.15, 0.15, 1.0, 0.1529, 0.1529, 0.1529, 1.0, 1.0, 1.0, 1.0, 1.0, 1.0, 1.0, 1.0, 1.0, 1.0, 1.0, 1.0, 1.0, 1.0, 1.0, 1.0, 1.0, 1.0, 1.0, 1.0, 1.0, 1.0, 1.0, 1.0, 1.0, 1.0, 1.0, 1.0, 1.0, 1.0, 1.0, 1.0, 1.0, 0.15, 0.15, 0.15, 1.0, 0.15, 0.15, 0.15, 1.0, 1.0, 1.0, 1.0, 1.0, 1.0, 1.0, 1.0, 1.0, 1.0, 1.0, 1.0, 1.0, 1.0, 1.0, 1.0, 1.0, 1.0, 1.0, 1.0, 1.0, 1.0, 1.0, 1.0, 1.0, 1.0, 1.0, 1.0, 1.0, 1.0, 1.0, 1.0, 1.0, 1.0, 1.0, 1.0, 1.0, 1.0, 1.0, 1.0, 1.0, 1.0, 1.0, 1.0, 1.0, 1.0, 1.0, 1.0, 1.0, 0.15, 0.15, 0.15, 1.0, 0.15, 0.15, 0.15, 1.0, 1.0, 1.0, 1.0, 1.0, 1.0, 1.0, 1.0, 1.0, 1.0, 1.0, 1.0, 1.0, 1.0, 1.0, 1.0, 1.0, 0.1529, 0.1529, 0.1529, 1.0, 0.15, 0.15, 0.15, 1.0, 0.15, 0.15, 0.15, 1.0, 0.15, 0.15, 0.15, 1.0, 1.0, 1.0, 1.0, 1.0, 1.0, 1.0, 1.0, 1.0, 1.0, 1.0, 1.0, 1.0, 0.2232, 0.2232, 0.2232, 1.0, 0.2307, 0.2307, 0.2307, 1.0, 0.2232, 0.2232, 0.2232, 1.0, 0.227, 0.227, 0.227, 1.0, 0.2232, 0.2232, 0.2232, 1.0, 0.2232, 0.2232, 0.2232, 1.0, 1.0, 1.0, 1.0, 1.0, 1.0, 1.0, 1.0, 1.0, 0.2232, 0.2232, 0.2232, 1.0, 0.2232, 0.2232, 0.2232, 1.0, 1.0, 1.0, 1.0, 1.0, 0.2232, 0.2232, 0.2232, 1.0, 1.0, 1.0, 1.0, 1.0, 1.0, 1.0, 1.0, 1.0, 0.2232, 0.2232, 0.2232, 1.0, 0.227, 0.227, 0.227, 1.0, 0.227, 0.227, 0.227, 1.0, 1.0, 1.0, 1.0, 1.0, 0.2232, 0.2232, 0.2232, 1.0, 0.2232, 0.2232, 0.2232, 1.0, 1.0, 1.0, 1.0, 1.0, 0.2232, 0.2232, 0.2232, 1.0, 0.2232, 0.2232, 0.2232, 1.0])
me_plane_002.materials.append(mat_tikichest0)
me_plane_002.use_remesh_preserve_volume = False
me_plane_002.use_remesh_preserve_attributes = False
me_plane_002.use_mirror_vertex_groups = False
me_plane_002.use_paint_bone_selection = False
me_plane_002.use_paint_mask = True
me_plane_002.update()

# ---- objects
ob_snow = bpy.data.objects.new('snow', me_plane)
ob_chest = bpy.data.objects.new('chest', me_plane_002)

# ---- transforms, parenting, visibility, modifiers, constraints
ob_snow.location = (0.0, 0.0, 0.0)
ob_snow.scale = (0.5766, 0.5766, 0.5766)
ob_snow.lineart.crease_threshold = 0.0
ob_chest.location = (0.0, 0.0, 0.5569)
ob_chest.scale = (1.0, 1.0, 1.324)
ob_chest.lineart.crease_threshold = 0.0
_m = ob_chest.modifiers.new('EdgeSplit', 'EDGE_SPLIT')
_m.use_edge_angle = False

# ---- collection membership
col_collection_1.objects.link(ob_snow)
col_collection_1.objects.link(ob_chest)

# ---- scene / render settings (as saved in the file)
scene.frame_start = 1; scene.frame_end = 250; scene.frame_set(1)
scene.render.engine = 'BLENDER_EEVEE_NEXT'
scene.render.resolution_percentage = 50
scene.render.dither_intensity = 0.0
scene.cycles.use_denoising = False
scene.cycles.samples = 128
scene.cycles.sampling_pattern = 'TABULATED_SOBOL'
scene.cycles.use_adaptive_sampling = False
scene.cycles.use_light_tree = False
scene.cycles.blur_glossy = 0.0
scene.cycles.sample_clamp_indirect = 0.0
scene.view_settings.view_transform = 'Standard'
bpy.context.view_layer.update()

# ---- added for rendering (the .blend has no active camera and no usable light): camera, sun
cam_auto = bpy.data.cameras.new('AutoCamera')
cam_auto.lens = 50.0
cam_auto.sensor_width = 36.0
cam_auto.clip_end = 1000.0
ob_auto_camera = bpy.data.objects.new('AutoCamera', cam_auto)
scene.collection.objects.link(ob_auto_camera)
ob_auto_camera.location = (1.53824, -1.76451, 1.53578)
ob_auto_camera.rotation_euler = (1.09748, -7.21219e-08, 0.694738)
scene.camera = ob_auto_camera
light_auto_sun = bpy.data.lights.new('AutoSun', 'SUN')
light_auto_sun.energy = 3.0
light_auto_sun.angle = 0.0523599
ob_auto_sun = bpy.data.objects.new('AutoSun', light_auto_sun)
scene.collection.objects.link(ob_auto_sun)
ob_auto_sun.rotation_euler = (0.872665, 0.174533, 0.523599)
bpy.context.view_layer.update()
